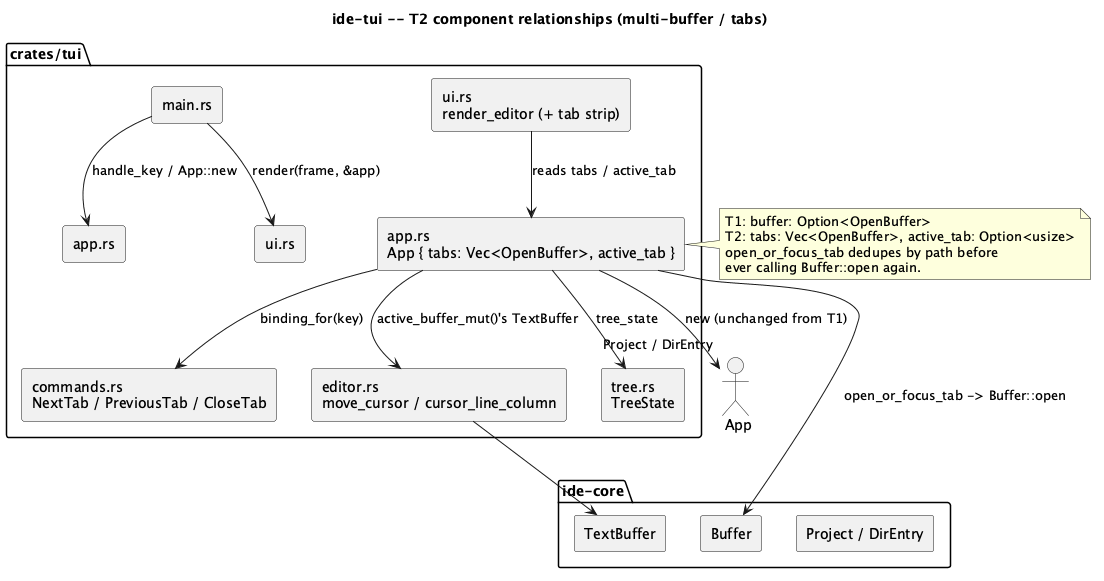

The diagram above was rendered by PlantUML. Its source (embedded in the PNG):
@startuml
title ide-tui -- T2 component relationships (multi-buffer / tabs)

skinparam componentStyle rectangle

package "crates/tui" {
  [main.rs] --> [app.rs] : handle_key / App::new
  [main.rs] --> [ui.rs] : render(frame, &app)

  component "app.rs\nApp { tabs: Vec<OpenBuffer>, active_tab }" as App
  component "commands.rs\nNextTab / PreviousTab / CloseTab" as Commands
  component "editor.rs\nmove_cursor / cursor_line_column" as Editor
  component "tree.rs\nTreeState" as Tree
  component "ui.rs\nrender_editor (+ tab strip)" as Ui

  App --> Commands : binding_for(key)
  App --> Editor : active_buffer_mut()'s TextBuffer
  App --> Tree : tree_state
  Ui --> App : reads tabs / active_tab
}

package "ide-core" {
  [Buffer]
  [TextBuffer]
  [Project / DirEntry]
}

App --> Buffer : open_or_focus_tab -> Buffer::open
Editor --> TextBuffer
App --> "Project / DirEntry" : App::new (unchanged from T1)

note right of App
  T1: buffer: Option<OpenBuffer>
  T2: tabs: Vec<OpenBuffer>, active_tab: Option<usize>
  open_or_focus_tab dedupes by path before
  ever calling Buffer::open again.
end note
@enduml